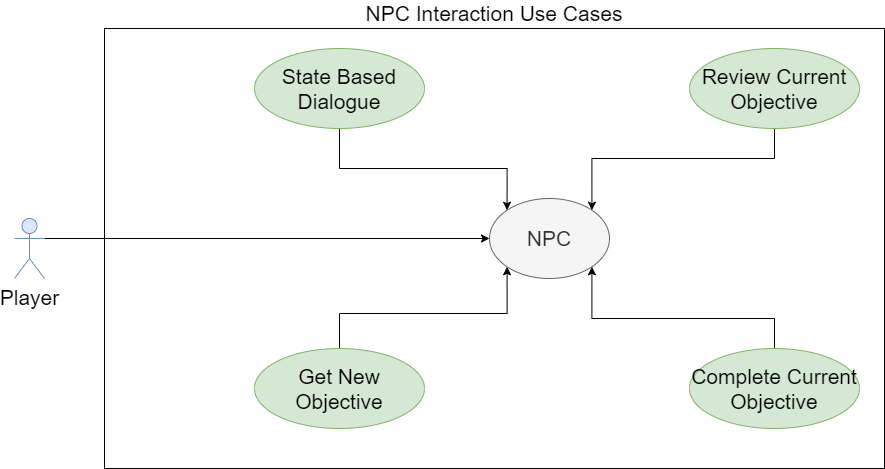

The diagram above was exported from draw.io. Its source (the exported page's mxGraphModel, read from the mxfile embedded in the PNG):
<mxGraphModel dx="1422" dy="762" grid="1" gridSize="10" guides="1" tooltips="1" connect="1" arrows="1" fold="1" page="1" pageScale="1" pageWidth="850" pageHeight="1100" math="0" shadow="0">
  <root>
    <mxCell id="0" />
    <mxCell id="1" parent="0" />
    <mxCell id="v_QrsMh10wvFZ7hn5J_0-1" value="NPC Interaction Use Cases" style="rounded=0;whiteSpace=wrap;html=1;labelPosition=center;verticalLabelPosition=top;align=center;verticalAlign=bottom;fontSize=21;" parent="1" vertex="1">
      <mxGeometry x="140" y="200" width="780" height="440" as="geometry" />
    </mxCell>
    <mxCell id="v_QrsMh10wvFZ7hn5J_0-5" style="edgeStyle=orthogonalEdgeStyle;rounded=0;orthogonalLoop=1;jettySize=auto;html=1;exitX=1;exitY=0.3333333333333333;exitDx=0;exitDy=0;exitPerimeter=0;entryX=0;entryY=0.5;entryDx=0;entryDy=0;fontSize=21;" parent="1" source="v_QrsMh10wvFZ7hn5J_0-2" target="v_QrsMh10wvFZ7hn5J_0-4" edge="1">
      <mxGeometry relative="1" as="geometry" />
    </mxCell>
    <mxCell id="v_QrsMh10wvFZ7hn5J_0-2" value="Player" style="shape=umlActor;verticalLabelPosition=bottom;verticalAlign=top;html=1;fontSize=21;fillColor=#dae8fc;strokeColor=#6c8ebf;" parent="1" vertex="1">
      <mxGeometry x="50" y="390" width="30" height="60" as="geometry" />
    </mxCell>
    <mxCell id="v_QrsMh10wvFZ7hn5J_0-4" value="NPC" style="ellipse;whiteSpace=wrap;html=1;fontSize=21;fillColor=#f5f5f5;strokeColor=#666666;fontColor=#333333;" parent="1" vertex="1">
      <mxGeometry x="525" y="370" width="120" height="80" as="geometry" />
    </mxCell>
    <mxCell id="v_QrsMh10wvFZ7hn5J_0-16" style="edgeStyle=orthogonalEdgeStyle;rounded=0;orthogonalLoop=1;jettySize=auto;html=1;exitX=0.5;exitY=0;exitDx=0;exitDy=0;entryX=1;entryY=1;entryDx=0;entryDy=0;fontSize=21;" parent="1" source="v_QrsMh10wvFZ7hn5J_0-8" target="v_QrsMh10wvFZ7hn5J_0-4" edge="1">
      <mxGeometry relative="1" as="geometry">
        <Array as="points">
          <mxPoint x="810" y="490" />
          <mxPoint x="627" y="490" />
        </Array>
      </mxGeometry>
    </mxCell>
    <mxCell id="v_QrsMh10wvFZ7hn5J_0-8" value="Complete Current Objective" style="ellipse;whiteSpace=wrap;html=1;fontSize=21;fillColor=#d5e8d4;strokeColor=#82b366;" parent="1" vertex="1">
      <mxGeometry x="725" y="520" width="170" height="80" as="geometry" />
    </mxCell>
    <mxCell id="v_QrsMh10wvFZ7hn5J_0-14" style="edgeStyle=orthogonalEdgeStyle;rounded=0;orthogonalLoop=1;jettySize=auto;html=1;exitX=0.5;exitY=1;exitDx=0;exitDy=0;entryX=1;entryY=0;entryDx=0;entryDy=0;fontSize=21;" parent="1" source="v_QrsMh10wvFZ7hn5J_0-9" target="v_QrsMh10wvFZ7hn5J_0-4" edge="1">
      <mxGeometry relative="1" as="geometry">
        <Array as="points">
          <mxPoint x="810" y="330" />
          <mxPoint x="627" y="330" />
        </Array>
      </mxGeometry>
    </mxCell>
    <mxCell id="v_QrsMh10wvFZ7hn5J_0-9" value="Review Current Objective" style="ellipse;whiteSpace=wrap;html=1;fontSize=21;fillColor=#d5e8d4;strokeColor=#82b366;" parent="1" vertex="1">
      <mxGeometry x="725" y="220" width="170" height="80" as="geometry" />
    </mxCell>
    <mxCell id="v_QrsMh10wvFZ7hn5J_0-18" style="edgeStyle=orthogonalEdgeStyle;rounded=0;orthogonalLoop=1;jettySize=auto;html=1;exitX=0.5;exitY=1;exitDx=0;exitDy=0;entryX=0;entryY=0;entryDx=0;entryDy=0;fontSize=21;" parent="1" source="v_QrsMh10wvFZ7hn5J_0-17" target="v_QrsMh10wvFZ7hn5J_0-4" edge="1">
      <mxGeometry relative="1" as="geometry">
        <Array as="points">
          <mxPoint x="375" y="340" />
          <mxPoint x="543" y="340" />
        </Array>
      </mxGeometry>
    </mxCell>
    <mxCell id="v_QrsMh10wvFZ7hn5J_0-17" value="State Based Dialogue" style="ellipse;whiteSpace=wrap;html=1;fontSize=21;fillColor=#d5e8d4;strokeColor=#82b366;" parent="1" vertex="1">
      <mxGeometry x="290" y="220" width="170" height="80" as="geometry" />
    </mxCell>
    <mxCell id="v_QrsMh10wvFZ7hn5J_0-20" style="edgeStyle=orthogonalEdgeStyle;rounded=0;orthogonalLoop=1;jettySize=auto;html=1;exitX=0.5;exitY=0;exitDx=0;exitDy=0;entryX=0;entryY=1;entryDx=0;entryDy=0;fontSize=21;" parent="1" source="v_QrsMh10wvFZ7hn5J_0-19" target="v_QrsMh10wvFZ7hn5J_0-4" edge="1">
      <mxGeometry relative="1" as="geometry" />
    </mxCell>
    <mxCell id="v_QrsMh10wvFZ7hn5J_0-19" value="Get New Objective" style="ellipse;whiteSpace=wrap;html=1;fontSize=21;fillColor=#d5e8d4;strokeColor=#82b366;" parent="1" vertex="1">
      <mxGeometry x="290" y="520" width="170" height="80" as="geometry" />
    </mxCell>
  </root>
</mxGraphModel>